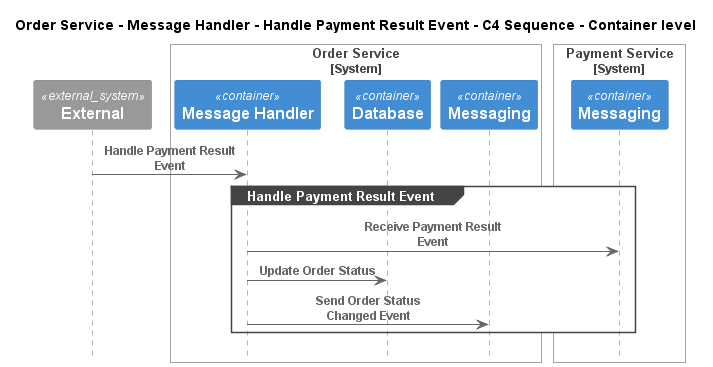

The diagram above was rendered by PlantUML. Its source (embedded in the PNG):
@startuml
!pragma layout smetana
!include ..\..\..\..\..\..\.c4s\C4_Sequence.puml

title Order Service - Message Handler - Handle Payment Result Event - C4 Sequence - Container level

System_Ext(C4InterFlow.SoftwareSystems.ExternalSystem, "External", "")

System_Boundary(ECommercePlatform.SoftwareSystems.OrderService, "Order Service")
    Container(ECommercePlatform.SoftwareSystems.OrderService.Containers.MessageHandler, "Message Handler", "", "")
    Container(ECommercePlatform.SoftwareSystems.OrderService.Containers.Database, "Database", "", "")
    Container(ECommercePlatform.SoftwareSystems.OrderService.Containers.Messaging, "Messaging", "", "")
Boundary_End()

System_Boundary(ECommercePlatform.SoftwareSystems.PaymentService, "Payment Service")
    Container(ECommercePlatform.SoftwareSystems.PaymentService.Containers.Messaging, "Messaging", "", "")
Boundary_End()

Rel(C4InterFlow.SoftwareSystems.ExternalSystem, ECommercePlatform.SoftwareSystems.OrderService.Containers.MessageHandler, "Handle Payment Result Event")
group Handle Payment Result Event
Rel(ECommercePlatform.SoftwareSystems.OrderService.Containers.MessageHandler, ECommercePlatform.SoftwareSystems.PaymentService.Containers.Messaging, "Receive Payment Result Event")
Rel(ECommercePlatform.SoftwareSystems.OrderService.Containers.MessageHandler, ECommercePlatform.SoftwareSystems.OrderService.Containers.Database, "Update Order Status")
Rel(ECommercePlatform.SoftwareSystems.OrderService.Containers.MessageHandler, ECommercePlatform.SoftwareSystems.OrderService.Containers.Messaging, "Send Order Status Changed Event")
end


@enduml